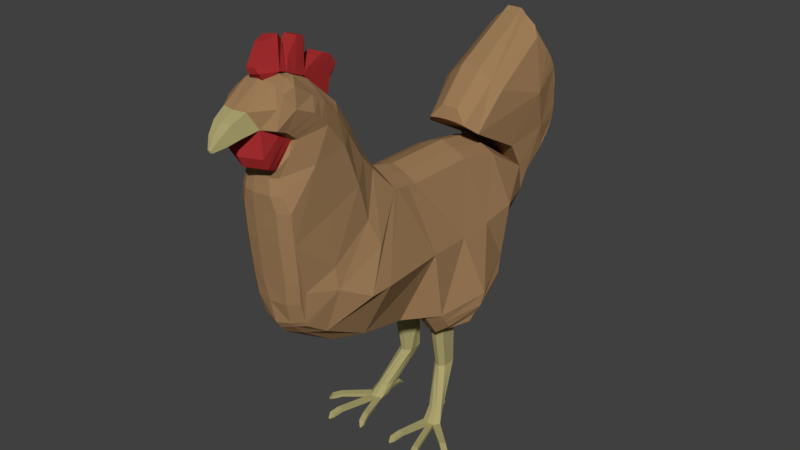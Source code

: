 # Source: chicken_model_brown.blend  (saved by Blender 2.79.0; exported with 4.5.12 LTS)
import bpy
from mathutils import Matrix  # noqa: F401  (used for matrix-valued properties, if any)

bpy.ops.wm.read_factory_settings(use_empty=True)
scene = bpy.context.scene
scene.name = 'Scene'

# ---- collections
col_collection_1 = bpy.data.collections.new('Collection 1'); scene.collection.children.link(col_collection_1)

# ---- materials (node trees are filled in below, after node groups)
mat_material_001 = bpy.data.materials.new('Material.001')
mat_material_001.alpha_threshold = 0.0
mat_material_001.use_transparent_shadow = False
mat_material_001.diffuse_color = (0.3428, 0.2032, 0.0975, 1.0)
mat_material_001.roughness = 0.5
mat_beak_and_legs = bpy.data.materials.new('beak and legs')
mat_beak_and_legs.alpha_threshold = 0.0
mat_beak_and_legs.use_transparent_shadow = False
mat_beak_and_legs.diffuse_color = (0.4116, 0.3663, 0.1611, 1.0)
mat_beak_and_legs.roughness = 0.5
mat_red_001 = bpy.data.materials.new('red.001')
mat_red_001.alpha_threshold = 0.0
mat_red_001.use_transparent_shadow = False
mat_red_001.diffuse_color = (0.3763, 0.02719, 0.02811, 1.0)
mat_red_001.roughness = 0.5

# ---- material node trees

# ---- world
world_world = bpy.data.worlds.new('World'); scene.world = world_world
world_world.color = (0.05088, 0.05088, 0.05088)
world_world.use_sun_shadow = False
world_world.sun_shadow_jitter_overblur = 0.0
world_world.cycles.sampling_method = 'MANUAL'

# ---- meshes
me_plane = bpy.data.meshes.new('Plane')
me_plane.from_pydata([(-2.992, -3.609, 1.764), (-2.609, -1.797, 1.625), (2.209, -10.62, 0.02192), (-2.608, 2.465, 1.628), (-2.151, 4.888, 1.786), (-4.227, -10.74, 1.574), (-2.751, -2.378, 1.634), (5.496, -1.455, 1.502), (-4.192, 2.988, 1.109), (-0.4643, 7.611, 1.824), (-6.197, 5.161, 1.297), (-7.581, 9.999, -0.05092), (-6.38, 10.67, 1.459), (-3.338, 11.39, 0.7664), (-3.338, 11.42, -0.05093), (-1.234, 10.24, 1.485), (0.4461, 8.662, 1.342), (-0.3875, 9.485, 1.434), (-0.3875, 9.659, 0.754), (0.4461, 8.835, 0.7305), (-2.094, 10.92, 1.483), (-2.094, 11.09, 0.7599), (-1.234, 10.41, 0.7616), (-3.338, 11.22, 1.479), (-4.966, 11.15, 1.472), (-4.966, 11.32, 0.7745), (-7.581, 9.801, 1.374), (-7.581, 9.975, 0.7412), (-6.38, 10.85, 0.7721), (-8.419, 9.432, 0.705), (-8.656, 9.325, 0.705), (-8.419, 9.363, 0.9951), (-6.38, 10.78, 1.115), (-7.581, 9.907, 1.059), (-6.98, 10.41, 0.7642), (-6.98, 10.24, 1.434), (-1.664, 10.2, 1.872), (-8.656, 9.349, 0.4155), (-6.98, 10.44, 0.429), (-4.152, 11.38, 0.4267), (-4.152, 10.8, 1.871), (1.11, 7.935, 1.748), (-4.975, 3.198, -0.5541), (-6.837, 5.115, -0.6467), (-9.278, 9.135, -0.5173), (-8.181, 9.47, 1.006), (-2.992, -3.609, -1.869), (1.355, -6.784, -3.123), (-2.609, -1.792, -1.675), (1.315, 1.007, -2.906), (-2.608, 2.465, -1.677), (-2.151, 4.888, -1.844), (1.168, 3.098, -2.906), (1.11, 7.935, -1.85), (0.5825, -8.062, -2.69), (3.033, -8.688, -1.695), (-6.298, -9.287, -1.94), (-2.935, -3.311, -1.827), (1.326, -5.478, -3.158), (1.315, -1.504, -2.906), (-2.751, -2.372, -1.692), (5.294, -1.012, -2.69), (0.8702, 5.301, -2.906), (2.351, 6.882, -1.753), (4.418, -6.014, -1.818), (3.823, 4.612, -2.915), (5.162, -2.971, -1.675), (-0.4623, 7.611, -1.925), (4.768, 1.781, -3.539), (-5.279, -5.624, -1.576), (-3.505, -8.349, -1.947), (-0.6106, -8.132, -2.473), (-4.475, -4.855, -1.488), (0.353, -9.725, -1.98), (2.0, -9.975, -1.498), (-7.076, -6.778, -1.63), (-0.8286, -5.563, -2.632), (-4.364, -6.577, -2.118), (-2.257, -5.965, -2.14), (-6.696, -7.476, -2.118), (-5.913, -10.84, -1.145), (-2.541, -10.62, -1.675), (7.283, 0.4247, -1.697), (7.259, 0.9196, -1.697), (7.221, 1.449, -1.697), (-7.711, -10.04, -1.586), (-8.137, -7.397, -1.6), (-8.082, -8.593, -2.118), (-8.216, -10.7, -1.539), (-8.909, -9.397, -2.118), (-9.049, -8.239, -1.608), (-8.447, -11.24, -1.551), (-9.308, -10.41, -1.824), (-1.966, 6.758, -1.884), (-2.524, 9.321, -2.157), (-0.8043, 9.517, -1.911), (-3.645, 3.625, -1.731), (-4.787, 8.589, -2.385), (-5.74, 5.44, -1.955), (-5.779, 10.57, -1.982), (-7.862, 8.984, -1.761), (-5.779, 11.15, -0.534), (-2.524, 10.7, -1.985), (-8.181, 9.563, -0.5183), (-2.524, 11.28, -0.5035), (-0.8043, 10.1, -0.5016), (0.8629, 8.448, -0.5363), (-5.779, 11.05, 1.123), (-6.98, 9.857, 1.798), (-8.894, 9.218, -0.2278), (0.02931, 8.693, -1.795), (-6.98, 9.857, -1.9), (-5.779, 11.05, -1.225), (-8.181, 9.47, -1.108), (0.02931, 8.693, 1.693), (0.8629, 8.448, 0.4345), (-4.152, 10.8, -1.973), (-1.664, 10.2, -1.974), (-8.894, 9.218, -0.8068), (-2.524, 11.18, -1.222), (-0.8043, 10.1, 0.3998), (1.168, 3.098, 2.804), (-2.524, 11.28, 0.4016), (-4.152, 11.38, -0.5286), (-6.98, 10.44, -0.5308), (-8.656, 9.349, -0.5173), (-0.8043, 10.0, -1.217), (0.8629, 8.355, -1.157), (-8.181, 9.563, 0.4165), (-6.837, 5.115, 0.5448), (0.02931, 9.272, -0.5156), (-1.664, 10.77, -0.496), (-2.524, 10.7, 1.883), (-5.779, 11.15, 0.4321), (0.02931, 9.179, -1.174), (-1.664, 10.68, -1.23), (-7.862, 8.984, 1.659), (-4.152, 11.29, -1.223), (-5.779, 10.57, 1.881), (-6.98, 10.34, -1.202), (-5.74, 5.44, 1.853), (-4.787, 8.589, 2.283), (-2.524, 11.28, -0.05093), (-0.3875, 9.105, -1.859), (-7.581, 9.421, -1.804), (-5.779, 10.95, -1.575), (-8.181, 9.365, -1.404), (-3.655, 3.625, 1.629), (-0.8043, 9.517, 1.809), (-4.966, 10.77, -1.99), (-2.094, 10.54, -1.977), (-2.524, 11.08, -1.584), (-2.524, 9.321, 2.055), (-2.094, 11.11, -0.05093), (-1.973, 6.758, 1.782), (-3.338, 11.42, -0.5141), (-7.581, 9.999, -0.5247), (-8.894, 9.242, -0.5173), (-0.8043, 9.897, -1.566), (0.8629, 8.25, -1.473), (-9.327, -10.38, 1.859), (-4.978, 3.198, 0.4523), (-0.3875, 9.684, -0.5086), (-2.094, 11.11, -0.5005), (-8.447, -11.24, 1.477), (-9.55, -9.001, 1.504), (-1.664, 10.77, -0.05093), (0.4461, 8.281, -1.777), (-6.38, 10.29, -1.952), (-5.779, 11.12, -0.8779), (-8.181, 9.538, -0.8128), (-9.049, -8.239, 1.507), (-8.909, -9.397, 2.016), (-3.338, 10.84, -1.988), (-1.234, 9.856, -1.949), (-8.419, 9.258, -1.388), (-2.524, 11.25, -0.8618), (-8.216, -10.7, 1.489), (1.315, 1.007, 2.804), (-8.082, -8.593, 2.016), (-4.966, 11.35, -0.5335), (-6.38, 10.87, -0.5329), (-8.419, 9.456, -0.5173), (-0.8043, 10.07, -0.8609), (0.8629, 8.424, -0.8458), (-8.137, -7.397, 1.498), (0.4461, 8.86, -0.5194), (-1.234, 10.44, -0.4964), (-7.711, -10.04, 1.485), (-2.541, -10.62, 1.574), (-5.913, -10.84, 1.002), (-6.696, -7.476, 2.016), (-2.257, -5.966, 2.038), (0.02931, 9.073, -1.493), (0.02931, 9.247, -0.8467), (-0.3875, 9.591, -1.199), (0.4461, 8.767, -1.141), (-1.664, 10.58, -1.593), (-1.664, 10.75, -0.8637), (-2.094, 11.02, -1.223), (-1.234, 10.34, -1.228), (-1.234, 10.44, -0.05093), (1.355, -6.784, 3.022), (-9.278, 9.135, 0.4155), (-4.364, -6.577, 2.016), (-0.8285, -5.563, 2.53), (-7.076, -6.778, 1.528), (2.0, -9.975, 1.396), (-3.338, 11.33, -1.224), (-4.966, 11.25, -1.223), (-4.152, 11.18, -1.572), (-4.152, 11.36, -0.8745), (0.353, -9.972, 1.495), (-4.475, -4.855, 1.386), (-0.6106, -8.379, 1.987), (-3.505, -8.349, 1.845), (-6.98, 10.24, -1.536), (-6.98, 10.41, -0.8661), (-7.581, 9.907, -1.161), (-6.38, 10.78, -1.217), (-8.419, 9.363, -1.097), (-8.656, 9.325, -0.8068), (-8.419, 9.432, -0.8069), (-6.38, 10.85, -0.8739), (-7.581, 9.975, -0.843), (-7.581, 9.801, -1.476), (-5.279, -5.624, 1.474), (4.768, 1.781, 3.763), (-0.8043, 10.1, -0.05093), (-4.966, 11.32, -0.8763), (-4.966, 11.15, -1.574), (-3.338, 11.22, -1.581), (5.162, -2.971, 1.574), (3.823, 4.612, 2.818), (4.418, -6.014, 1.717), (-1.234, 10.41, -0.8635), (-2.094, 11.09, -0.8617), (-2.094, 10.92, -1.585), (0.4461, 8.835, -0.8324), (-0.3875, 9.659, -0.8559), (-0.3875, 9.485, -1.535), (2.351, 6.882, 1.651), (0.8702, 5.301, 2.804), (5.294, -1.012, 2.914), (-0.3875, 9.684, -0.05093), (1.315, -1.504, 2.804), (1.326, -5.478, 3.057), (-2.924, -3.331, 1.75), (-6.298, -9.287, 1.838), (0.4461, 8.662, -1.444), (-1.234, 10.24, -1.587), (3.033, -8.688, 1.593), (-3.338, 11.39, -0.8682), (0.5825, -8.348, 2.214), (-6.38, 10.67, -1.561), (-6.197, 5.161, -1.399), (-4.184, 2.988, -1.211), (-2.524, 11.18, 1.12), (-8.894, 9.218, 0.705), (-4.152, 11.36, 0.7726), (-4.152, 11.18, 1.471), (-4.966, 11.25, 1.121), (-3.338, 11.33, 1.122), (-1.234, 10.34, 1.126), (-2.094, 11.02, 1.121), (7.293, 0.2055, -0.994), (5.496, -1.455, -1.278), (-1.664, 10.75, 0.7619), (5.294, -2.53, -0.8631), (-4.227, -10.74, -1.675), (6.305, -0.3673, -2.69), (0.02931, 9.272, -0.05093), (-0.322, -10.4, -1.661), (-5.913, -11.1, -0.7508), (-2.541, -11.03, -1.096), (-0.3024, -10.8, -1.083), (0.4461, 8.86, -0.05093), (-1.664, 10.58, 1.491), (0.4461, 8.767, 1.039), (-0.3875, 9.591, 1.098), (0.02931, 9.247, 0.7448), (0.02931, 9.073, 1.391), (-1.234, 10.44, 0.3946), (7.29, 0.1367, -1.346), (5.388, -1.592, -1.984), (0.4461, 8.86, 0.4176), (5.162, -4.488, -0.8631), (4.418, -7.531, -0.9347), (3.033, -9.558, -0.8728), (-3.384, -10.68, -1.675), (6.801, -0.04355, -2.247), (2.088, -10.38, -0.8945), (-1.453, -10.51, -1.675), (0.8629, 8.448, -0.05093), (-3.642, -3.118, -0.03865), (0.8629, 8.424, 0.7439), (-0.8043, 10.07, 0.759), (-8.419, 9.456, 0.4155), (-6.38, 10.87, 0.4311), (-4.966, 11.35, 0.4317), (-2.524, 11.25, 0.76), (-8.419, 9.258, 1.286), (-1.234, 9.856, 1.847), (-3.338, 10.84, 1.886), (-8.181, 9.538, 0.7109), (4.418, -7.531, 0.8328), (5.162, -4.488, 0.7613), (5.294, -2.53, 0.7613), (2.262, -9.848, -1.503), (-5.07, -10.91, -1.359), (5.812, -0.6906, -2.69), (-5.779, 11.12, 0.776), (-6.38, 10.29, 1.85), (0.4461, 8.281, 1.675), (0.8443, -10.29, -1.555), (-2.094, 11.11, 0.3986), (-0.3875, 9.684, 0.4068), (6.348, -0.9458, -1.984), (0.8629, 8.25, 1.371), (6.837, -0.4838, -1.278), (5.92, -1.132, -1.278), (-0.8043, 9.897, 1.465), (-8.894, 9.242, 0.4155), (0.9008, -10.69, -0.9727), (-3.712, -3.399, -0.05252), (-7.581, 9.999, 0.4228), (-3.43, -2.232, -0.02894), (-4.227, -11.14, -1.096), (-3.338, 11.42, 0.4123), (-2.871, 4.888, -0.02925), (-0.9468, 7.611, -0.05093), (-2.524, 11.08, 1.482), (2.352, -10.23, -0.8792), (-2.094, 10.54, 1.875), (-4.966, 10.77, 1.888), (-8.181, 9.365, 1.302), (-5.779, 10.95, 1.473), (-7.581, 9.421, 1.703), (-0.3875, 9.105, 1.757), (-3.384, -11.09, -1.096), (-1.45, -10.92, -1.096), (-6.98, 10.34, 1.1), (-4.152, 11.29, 1.121), (-1.664, 10.68, 1.128), (0.02931, 9.179, 1.072), (-1.664, 10.77, 0.3941), (0.02931, 9.272, 0.4137), (0.8629, 8.355, 1.055), (-0.8043, 10.0, 1.115), (6.827, -0.6219, -1.984), (5.882, -1.269, -1.984), (-3.285, -1.69, -0.02506), (-5.07, -11.23, -0.8945), (-3.285, 2.465, -0.02438), (-0.322, -10.4, 1.56), (-5.913, -11.17, -0.2538), (-2.541, -11.13, -0.3389), (-0.2973, -10.91, -0.3698), (-4.227, -11.25, -0.3389), (5.388, -1.592, 2.208), (3.033, -9.558, 0.771), (5.294, -2.377, -0.05093), (5.162, -4.336, -0.05093), (-3.384, -10.68, 1.574), (2.088, -10.38, 0.7926), (-1.453, -10.51, 1.574), (-5.913, -11.1, 0.6078), (-2.541, -11.03, 0.9945), (4.418, -7.378, -0.05093), (3.033, -10.05, -0.05093), (2.633, -10.35, 0.05666), (2.262, -9.848, 1.401), (-5.07, -10.91, 1.233), (0.8443, -10.29, 1.453), (0.9219, -10.8, -0.1449), (-1.449, -11.02, -0.3389), (-0.3024, -10.8, 0.9809), (-4.227, -11.14, 0.9945), (-3.384, -11.19, -0.3389), (-5.07, -11.31, -0.2918), (-3.384, -11.09, 0.9945), (-1.45, -10.92, 0.9945), (0.9008, -10.69, 0.8709), (-5.07, -11.23, 0.7691), (2.352, -10.23, 0.7774), (-8.181, 9.563, -0.05092), (-6.98, 10.44, -0.05093), (-6.38, 10.87, -0.05093), (-5.779, 11.15, -0.05093), (-4.966, 11.35, -0.05093), (-4.152, 11.38, -0.05093), (-8.419, 9.456, -0.05092), (-8.656, 9.349, -0.05092), (-8.894, 9.242, -0.05092), (-9.278, 9.135, -0.05092), (-6.837, 5.115, -0.05093), (-4.989, 3.198, -0.05093), (-4.294, 2.988, -0.05093), (-3.849, 3.625, -0.05093), (-2.153, 6.758, -0.05093), (-4.419, -4.042, -0.05093), (-5.327, -5.007, -0.05093), (-5.189, -5.078, 0.9261), (-4.14, -4.106, 0.8699), (-4.268, 2.988, 0.5291), (-2.524, 11.28, 0.1754), (-3.366, -3.183, 0.8556), (-3.436, -3.461, 0.8558), (-3.168, -2.274, 0.8025), (-2.595, 4.888, 0.8781), (-0.7416, 7.611, 0.8863), (-3.024, -1.722, 0.8001), (-3.024, 2.465, 0.8017), (0.8629, 8.448, 0.1918), (0.4461, 8.86, 0.1833), (0.02931, 9.272, 0.1814), (-0.3875, 9.684, 0.1779), (-0.8043, 10.1, 0.1744), (-1.234, 10.44, 0.1718), (-1.664, 10.77, 0.1716), (-2.094, 11.11, 0.1739), (-3.338, 11.42, 0.1807), (-7.581, 9.999, 0.186), (-8.181, 9.563, 0.1828), (-6.98, 10.44, 0.189), (-6.38, 10.87, 0.1901), (-5.779, 11.15, 0.1906), (-4.966, 11.35, 0.1904), (-4.152, 11.38, 0.1879), (-8.419, 9.456, 0.1823), (-8.656, 9.349, 0.1823), (-8.894, 9.242, 0.1823), (-9.278, 9.135, 0.1823), (-6.837, 5.115, 0.2469), (-4.987, 3.198, 0.2007), (-3.796, 3.625, 0.7892), (-2.102, 6.758, 0.8654), (-3.024, 2.465, -0.8505), (-3.024, -1.718, -0.8502), (-0.7396, 7.611, -0.9882), (-2.595, 4.888, -0.9366), (-3.168, -2.27, -0.8604), (-3.436, -3.461, -0.9609), (-2.097, 6.758, -0.9673), (-3.789, 3.625, -0.8911), (-4.986, 3.198, -0.3025), (-6.837, 5.115, -0.3488), (-9.278, 9.135, -0.2841), (-8.894, 9.242, -0.2841), (-8.656, 9.349, -0.2841), (-8.419, 9.456, -0.2841), (-4.152, 11.38, -0.2897), (-4.966, 11.35, -0.2922), (-5.779, 11.15, -0.2925), (-6.38, 10.87, -0.2919), (-6.98, 10.44, -0.2909), (-8.181, 9.563, -0.2846), (-7.581, 9.999, -0.2878), (-3.338, 11.42, -0.2825), (-2.094, 11.11, -0.2757), (-1.664, 10.77, -0.2734), (-1.234, 10.44, -0.2737), (-0.8043, 10.1, -0.2763), (-0.3875, 9.684, -0.2798), (0.02931, 9.272, -0.2832), (0.4461, 8.86, -0.2852), (0.8629, 8.448, -0.2936), (-3.372, -3.172, -0.9329), (-2.524, 11.28, -0.2772), (-4.263, 2.988, -0.631), (-4.14, -4.106, -0.9718), (-5.189, -5.078, -1.028), (5.505, 3.475, -2.803), (4.072, 4.612, -0.2128), (4.664, 4.043, -2.859), (3.962, 4.755, 1.744), (6.346, 2.906, -2.539), (3.962, 4.765, -1.911), (7.221, 1.553, -1.37), (5.505, 3.684, -2.089), (6.346, 3.115, -2.061), (4.664, 4.252, -2.117), (7.221, 1.449, -0.9574), (5.505, 3.475, -1.233), (6.346, 2.906, -1.219), (1.359, 7.935, -0.05093), (2.6, 7.377, -0.05093), (1.001, 8.074, -1.684), (0.9892, 8.089, 1.564), (1.248, 7.935, 0.8484), (2.49, 7.168, 0.8759), (1.248, 7.935, -0.9502), (2.49, 7.168, -0.9777), (-7.334, -6.117, -0.0476), (-8.609, -7.061, -0.0476), (-10.09, -8.515, -0.0436), (-10.52, -9.554, -0.0436), (-8.559, -7.09, 1.117), (-10.04, -8.649, 0.8825), (-10.47, -9.558, 0.881), (-6.958, -6.155, 1.14), (-6.958, -6.155, -1.244), (-8.559, -7.09, -1.221), (-10.04, -8.528, -0.9767), (-10.47, -9.558, -0.9752), (-10.01, -10.83, 1.501), (-9.401, -11.08, 1.37), (-10.22, -10.05, 1.474), (-6.972, -10.39, 1.278), (-9.428, -11.12, -1.666), (-6.966, -10.38, -1.405), (-9.55, -9.001, -1.606), (-9.767, -10.82, -1.533), (-9.943, -10.05, -1.582), (-6.297, -11.26, -0.06272), (-6.346, -10.97, -1.143), (-9.42, -12.21, 0.6319), (-9.412, -12.32, -0.07686), (-9.42, -12.21, -0.7906), (-10.32, -10.73, 0.9504), (-10.51, -10.74, 0.02656), (-10.32, -10.73, -0.9057), (-10.46, -10.0, 0.881), (-10.67, -10.0, -0.0436), (-10.46, -10.0, -0.9752), (-7.556, -10.07, 1.098), (-7.538, -10.5, -0.0476), (-7.556, -10.07, -1.203), (-8.111, -10.76, 1.131), (-8.111, -10.76, -1.17), (-8.525, -11.73, 0.9005), (-8.525, -11.73, -0.9831), (-6.35, -10.98, 1.009), (-7.963, -10.37, -1.563), (-8.495, -8.995, -2.118), (-9.299, -8.62, 1.505), (-8.495, -8.995, 2.016), (-7.963, -10.37, 1.487), (-10.3, -9.095, -0.0436), (-10.25, -9.103, 0.8817), (-10.25, -9.103, -0.9759), (-9.299, -8.62, -1.607), (-7.834, -10.41, -1.186), (-7.834, -10.41, 1.115), (-8.365, -7.608, -1.602), (-8.593, -7.818, -1.604), (-8.821, -8.028, -1.606), (-8.365, -7.608, 1.5), (-8.593, -7.818, 1.502), (-8.821, -8.028, 1.504), (-8.979, -7.455, -0.0466), (-9.349, -7.848, -0.0456), (-9.718, -8.242, -0.0446), (-8.929, -7.48, 1.059), (-9.299, -7.869, 0.9998), (-9.669, -8.259, 0.9411), (-8.929, -7.48, -1.16), (-9.299, -7.869, -1.099), (-9.669, -8.259, -1.038), (7.224, 1.518, -0.6423), (7.262, 0.9884, -0.2474), (7.286, 0.4935, -0.6423), (6.349, 2.975, -0.9037), (5.508, 3.544, -0.9177), (4.664, 4.043, -1.247), (4.667, 4.112, -0.9318), (6.83, -0.1958, -0.9265), (6.367, -0.8077, -1.278), (6.36, -0.5197, -0.9265), (5.913, -0.8436, -0.9265), (5.489, -1.167, -0.9265), (5.496, -1.455, -0.8286), (5.496, -1.455, 0.6314), (6.469, 2.182, -0.3127), (6.589, 1.39, -0.07087), (6.71, 0.597, -0.3241), (5.721, 2.528, -0.3232), (5.934, 1.512, -0.07789), (6.147, 0.4962, -0.3276), (4.978, 2.873, -0.3338), (5.29, 1.634, -0.0849), (5.601, 0.3954, -0.3312), (4.242, 3.219, -0.3232), (4.658, 1.757, -0.09192), (5.073, 0.2946, -0.3347), (6.549, 1.165, -2.999), (5.977, 1.363, -3.219), (5.492, 1.531, -3.46), (7.283, 0.4247, 1.921), (7.259, 0.9196, 1.921), (7.221, 1.449, 1.921), (7.293, 0.2055, 1.217), (6.305, -0.3673, 2.914), (7.29, 0.1367, 1.569), (6.801, -0.04355, 2.471), (5.812, -0.6906, 2.914), (6.348, -0.9458, 2.208), (6.837, -0.4838, 1.502), (5.92, -1.132, 1.502), (6.827, -0.6219, 2.208), (5.882, -1.269, 2.208), (5.505, 3.475, 3.026), (4.664, 4.043, 3.082), (6.346, 2.906, 2.762), (7.221, 1.553, 1.593), (5.505, 3.684, 2.313), (6.346, 3.115, 2.285), (4.664, 4.252, 2.341), (7.221, 1.449, 1.181), (5.505, 3.475, 1.456), (6.346, 2.906, 1.442), (7.224, 1.518, 0.8658), (7.262, 0.9884, 0.4709), (7.286, 0.4935, 0.8658), (6.349, 2.975, 1.127), (5.508, 3.544, 1.141), (4.664, 4.043, 1.47), (4.667, 4.112, 1.155), (6.83, -0.1958, 1.15), (6.367, -0.8077, 1.502), (6.36, -0.5197, 1.15), (5.913, -0.8436, 1.15), (5.489, -1.167, 1.15), (6.469, 2.182, 0.5362), (6.589, 1.39, 0.2943), (6.71, 0.597, 0.5476), (5.721, 2.528, 0.5467), (5.934, 1.512, 0.3014), (6.147, 0.4962, 0.5511), (4.978, 2.873, 0.5572), (5.29, 1.634, 0.3084), (5.601, 0.3954, 0.5546), (4.242, 3.219, 0.5467), (4.658, 1.757, 0.3154), (5.073, 0.2946, 0.5581), (6.549, 1.165, 3.222), (5.977, 1.363, 3.443), (5.492, 1.531, 3.684), (-7.453, -10.16, 1.412), (7.283, 0.4247, -1.697), (7.259, 0.9196, -1.697), (7.221, 1.449, -1.697), (-8.894, 9.218, -0.2278), (7.293, 0.2055, -0.994), (7.29, 0.1367, -1.346), (7.221, 1.553, -1.37), (7.221, 1.449, -0.9574), (-9.42, -12.21, 0.6319), (-9.412, -12.32, -0.07686), (-9.42, -12.21, -0.7906), (-8.525, -11.73, 0.9005), (-8.224, -12.1, -0.03755), (-8.525, -11.73, -0.9831), (-9.039, -12.98, 0.4826), (-9.033, -13.07, -0.07109), (-9.039, -12.98, -0.6287), (-8.34, -12.61, 0.6925), (-8.334, -12.89, -0.04038), (-8.34, -12.61, -0.7791), (-8.531, -13.52, 0.2929), (-8.528, -13.58, -0.06483), (-8.531, -13.52, -0.4251), (-8.08, -13.28, 0.4285), (-8.076, -13.47, -0.045), (-8.08, -13.28, -0.5222), (-7.996, -13.86, 0.04114), (-7.995, -13.88, -0.05746), (-7.996, -13.86, -0.1568), (-7.872, -13.79, 0.07851), (-7.871, -13.85, -0.05199), (-7.872, -13.79, -0.1835), (12.79, -0.2628, -2.217), (12.76, -0.1695, -2.03), (12.83, -1.157, -1.913), (12.83, -1.12, -2.269), (12.76, -0.168, -1.885), (12.76, -0.1874, -1.722), (10.04, 0.8546, -1.574), (10.03, 1.234, -1.574), (10.05, 0.634, -1.305), (9.997, 1.64, -1.574), (9.997, 1.719, -1.324), (9.999, 1.772, -1.031), (10.05, 0.6867, -1.036), (7.224, 1.518, -0.6423), (7.262, 0.9884, -0.2474), (7.286, 0.4935, -0.6423), (12.76, -0.2722, -1.595), (12.79, -0.4361, -1.483), (10.05, 0.9073, -0.7661), (10.03, 1.286, -0.7661), (9.999, 1.692, -0.7661), (12.83, -3.34, -2.581), (12.83, -3.303, -2.938), (12.99, -3.875, -2.745), (12.99, -3.838, -3.101), (13.05, -1.157, -1.913), (13.04, -1.12, -2.269), (13.05, -3.34, -2.581), (13.04, -3.303, -2.938), (13.21, -3.875, -2.745), (13.21, -3.838, -3.101), (13.26, -4.078, -2.95), (13.26, -4.069, -3.034), (13.31, -4.078, -2.95), (13.31, -4.069, -3.034), (12.83, -2.197, -3.601), (12.82, -1.967, -3.875), (12.99, -2.549, -4.036), (12.99, -2.318, -4.31), (13.04, -2.197, -3.601), (13.04, -1.967, -3.875), (13.21, -2.549, -4.036), (13.21, -2.318, -4.31), (13.26, -2.602, -4.319), (13.26, -2.548, -4.384), (13.31, -2.602, -4.319), (13.31, -2.548, -4.384), (12.82, -0.7414, -2.521), (13.04, -0.8901, -2.542), (12.83, -2.795, -1.412), (12.83, -2.758, -1.056), (12.99, -3.33, -1.249), (12.99, -3.293, -0.8926), (13.05, -2.795, -1.412), (13.04, -2.758, -1.056), (13.21, -3.33, -1.249), (13.21, -3.293, -0.8926), (13.26, -3.533, -1.044), (13.26, -3.524, -0.9603), (13.31, -3.533, -1.044), (13.31, -3.524, -0.9603), (12.82, -0.9844, -1.492), (13.05, -1.119, -1.558), (12.15, -0.3022, -2.238), (12.33, 0.1645, -2.019), (12.13, 0.04319, -2.132), (12.16, -0.5783, -2.054), (12.33, 0.1666, -1.816), (12.34, 0.1394, -1.589), (12.16, -0.6054, -1.794), (12.15, -0.4796, -1.487), (12.14, -0.1342, -1.381), (12.34, 0.02107, -1.412), (12.65, 0.588, -1.741), (12.65, 0.5888, -1.664), (12.66, 0.5785, -1.578), (12.43, 0.7648, -1.735), (12.66, 0.5336, -1.511), (12.43, 0.7659, -1.628), (12.43, 0.7515, -1.507), (12.43, 0.6889, -1.414), (12.67, 0.8444, -1.613), (12.67, 0.8448, -1.578), (12.67, 0.84, -1.537), (12.57, 0.9268, -1.611), (12.67, 0.819, -1.506), (12.57, 0.9274, -1.561), (12.57, 0.9207, -1.505), (12.57, 0.8914, -1.461), (12.75, 1.001, -1.539), (12.75, 1.001, -1.526), (12.75, 0.9994, -1.512), (12.72, 1.031, -1.538), (12.75, 0.9919, -1.501), (12.72, 1.031, -1.52), (12.72, 1.028, -1.5), (12.72, 1.018, -1.484), (7.283, 0.4247, 1.921), (7.259, 0.9196, 1.921), (7.221, 1.449, 1.921), (7.293, 0.2055, 1.217), (7.29, 0.1367, 1.569), (7.221, 1.553, 1.593), (7.221, 1.449, 1.181), (12.79, -0.2628, 2.441), (12.76, -0.1695, 2.253), (12.83, -1.157, 2.136), (12.83, -1.12, 2.493), (12.76, -0.168, 2.108), (12.76, -0.1874, 1.945), (10.04, 0.8546, 1.798), (10.03, 1.234, 1.798), (10.05, 0.634, 1.528), (9.997, 1.64, 1.798), (9.997, 1.719, 1.547), (9.999, 1.772, 1.254), (10.05, 0.6867, 1.259), (7.224, 1.518, 0.8658), (7.262, 0.9884, 0.4709), (7.286, 0.4935, 0.8658), (12.76, -0.2722, 1.818), (12.79, -0.4361, 1.707), (12.82, -0.9844, 1.716), (10.05, 0.9073, 0.9896), (10.03, 1.286, 0.9896), (9.999, 1.692, 0.9896), (12.83, -3.34, 2.805), (12.83, -3.303, 3.161), (12.99, -3.875, 2.968), (12.99, -3.838, 3.325), (13.05, -1.157, 2.136), (13.04, -1.12, 2.493), (13.05, -3.34, 2.805), (13.04, -3.303, 3.161), (13.21, -3.875, 2.968), (13.21, -3.838, 3.325), (13.26, -4.078, 3.174), (13.26, -4.069, 3.257), (13.31, -4.078, 3.174), (13.31, -4.069, 3.257), (12.83, -2.197, 3.824), (12.82, -1.967, 4.099), (12.99, -2.549, 4.259), (12.99, -2.318, 4.534), (13.04, -2.197, 3.824), (13.04, -1.967, 4.099), (13.21, -2.549, 4.259), (13.21, -2.318, 4.534), (13.26, -2.602, 4.543), (13.26, -2.548, 4.607), (13.31, -2.602, 4.543), (13.31, -2.548, 4.607), (12.82, -0.7414, 2.745), (13.04, -0.8901, 2.765), (12.83, -2.795, 1.636), (12.83, -2.758, 1.28), (12.99, -3.33, 1.472), (12.99, -3.293, 1.116), (13.05, -2.795, 1.636), (13.04, -2.758, 1.28), (13.21, -3.33, 1.472), (13.21, -3.293, 1.116), (13.26, -3.533, 1.267), (13.26, -3.524, 1.184), (13.31, -3.533, 1.267), (13.31, -3.524, 1.184), (13.05, -1.119, 1.782), (12.15, -0.3022, 2.462), (12.33, 0.1645, 2.242), (12.13, 0.04319, 2.356), (12.16, -0.5783, 2.278), (12.33, 0.1666, 2.039), (12.34, 0.1394, 1.812), (12.16, -0.6054, 2.018), (12.15, -0.4796, 1.711), (12.14, -0.1342, 1.605), (12.34, 0.02107, 1.635), (12.65, 0.588, 1.964), (12.65, 0.5888, 1.888), (12.66, 0.5785, 1.801), (12.43, 0.7648, 1.959), (12.66, 0.5336, 1.734), (12.43, 0.7659, 1.851), (12.43, 0.7515, 1.731), (12.43, 0.6889, 1.637), (12.67, 0.8444, 1.837), (12.67, 0.8448, 1.801), (12.67, 0.84, 1.761), (12.57, 0.9268, 1.834), (12.67, 0.819, 1.73), (12.57, 0.9274, 1.784), (12.57, 0.9207, 1.728), (12.57, 0.8914, 1.684), (12.75, 1.001, 1.762), (12.75, 1.001, 1.75), (12.75, 0.9994, 1.735), (12.72, 1.031, 1.761), (12.75, 0.9919, 1.724), (12.72, 1.031, 1.744), (12.72, 1.028, 1.723), (12.72, 1.018, 1.708), (-8.894, 9.218, -0.2278), (-8.609, -7.061, 0.5159), (-10.09, -8.515, 0.5199), (-10.52, -9.554, 0.5199), (-8.559, -7.09, -0.6578), (-10.04, -8.528, -0.4132), (-10.47, -9.558, -0.4117), (-6.297, -11.26, -0.06272), (-6.346, -10.97, -1.143), (-10.28, -10.74, 0.2747), (-10.32, -10.73, -0.3422), (-10.67, -10.0, 0.5199), (-10.46, -10.0, -0.4117), (-7.556, -10.07, 1.098), (-7.538, -10.5, -0.0476), (-7.556, -10.07, -1.203), (-8.111, -10.76, 1.131), (-8.099, -11.2, -0.01446), (-8.111, -10.76, -1.17), (-8.525, -11.73, 0.9005), (-8.224, -12.1, -0.03755), (-8.525, -11.73, -0.9831), (-6.35, -10.98, 1.009), (-6.677, -11.66, 1.191), (-6.664, -12.1, 0.0448), (-6.876, -11.66, -1.11), (-7.228, -11.88, 1.172), (-7.219, -12.33, 0.02631), (-7.228, -11.88, -1.129), (-11.01, -11.04, 0.01536), (-10.91, -11.04, -0.4961), (-12.03, -10.31, 0.01576), (-11.89, -10.31, -0.6362), (-11.86, -9.275, -0.4864), (-11.88, -9.273, -0.04258), (-12.29, -9.72, 0.2013), (-12.08, -9.72, -0.7303), (-11.21, -8.127, -0.3649), (-11.24, -8.119, 0.2232), (-11.92, -8.664, -0.4765), (-11.97, -8.66, 0.3362), (-9.382, -6.336, -0.4631), (-9.406, -6.322, 0.1196), (-10.64, -7.445, -0.514), (-10.69, -7.432, 0.4191), (-10.61, -11.01, -0.4192), (-10.76, -11.02, 0.3027), (-10.3, -9.095, 0.5199), (-10.25, -9.103, -0.4124), (-7.834, -10.41, -1.186), (-7.834, -10.41, 1.115), (-6.514, -11.32, 1.1), (-6.611, -11.32, -1.127), (-6.481, -11.68, -0.008959), (-11.87, -8.26, 0.3362), (-11.83, -8.267, -0.4772), (-10.32, -8.412, -0.406), (-11.12, -9.308, -0.5245), (-11.17, -9.304, 0.3492), (-10.37, -8.4, 0.4691), (-10.61, -8.951, 0.4691), (-10.56, -8.96, -0.4053), (-10.92, -9.466, -0.4359), (-10.96, -9.463, 0.3374), (-8.808, -6.94, 0.4939), (-8.758, -6.969, -0.6798), (-10.24, -8.386, -0.4352), (-10.29, -8.372, 0.4979), (-8.979, -7.455, 0.5169), (-9.349, -7.848, 0.5179), (-9.718, -8.242, 0.5189), (-8.929, -7.48, -0.5966), (-9.299, -7.869, -0.5355), (-9.669, -8.259, -0.4743), (-10.05, -6.251, 0.4161), (-10.61, -6.645, 0.4171), (-10.78, -7.038, 0.4181), (-9.996, -6.276, -0.6974), (-10.56, -6.666, -0.6363), (-10.74, -7.056, -0.5751), (-9.917, -7.979, 0.4969), (-9.548, -7.585, 0.4959), (-9.178, -7.192, 0.4949), (-9.128, -7.217, -0.6187), (-9.498, -7.606, -0.5575), (-9.868, -7.996, -0.4964), (-9.143, -6.734, 0.1189), (-10.44, -7.915, -0.4746), (-9.122, -6.746, -0.3836), (-10.49, -7.902, 0.4585), (-9.611, -6.721, 0.4555), (-10.08, -7.115, 0.4565), (-10.35, -7.509, 0.4575), (-10.3, -7.526, -0.5357), (-10.03, -7.136, -0.5969), (-9.562, -6.747, -0.6581)], [], [(370, 2, 364, 384), (379, 355, 366, 383), (358, 379, 383, 377), (377, 383, 372, 5), (376, 354, 373, 382), (357, 376, 382, 374), (374, 382, 364, 2), (367, 189, 365, 381), (356, 367, 381, 375), (332, 291, 74, 308), (375, 381, 376, 357), (378, 358, 377, 380), (356, 378, 380, 367), (367, 380, 363, 189), (60, 59, 49, 48), (48, 49, 50), (50, 49, 52, 51), (47, 46, 76, 54), (47, 54, 55), (46, 47, 58, 57), (57, 58, 59, 60), (49, 59, 61), (58, 47, 55, 64), (59, 58, 64, 66), (59, 66, 61), (49, 61, 68, 52), (52, 68, 65, 62), (62, 65, 63), (62, 63, 53), (52, 62, 51), (62, 53, 67, 51), (78, 72, 69, 77), (76, 46, 72, 78), (55, 54, 73, 74, 308), (54, 71, 73), (71, 70, 81, 73), (54, 76, 78, 71), (71, 78, 77, 70), (77, 69, 75, 79), (70, 77, 79, 56), (70, 56, 80, 309, 269, 289, 81), (68, 61, 310, 587), (65, 68, 587, 474), (56, 79, 87, 85), (79, 75, 86, 87), (56, 85, 510), (533, 534, 89, 88), (534, 87, 90, 541), (87, 86, 544, 545, 546, 90), (88, 89, 92, 91), (89, 511, 92), (73, 81, 292, 272, 314, 74), (67, 53, 167, 110, 143, 95, 94), (67, 94, 93), (93, 94, 97, 96), (96, 97, 98), (98, 97, 99, 168, 111, 144, 100), (98, 100, 175, 118, 255), (256, 255, 43, 42), (97, 94, 102, 173, 116, 149, 99), (94, 95, 174, 117, 150, 102), (44, 157, 118), (254, 145, 99, 168), (38, 298, 28, 34), (252, 155, 104, 176), (34, 28, 32, 341), (242, 241, 41), (250, 158, 95, 174), (249, 159, 487, 53, 167), (31, 45, 335), (301, 31, 335), (301, 335, 136), (30, 37, 29), (31, 30, 29), (31, 29, 45), (297, 128, 304), (29, 297, 304), (240, 193, 110, 143), (239, 194, 134, 195), (238, 184, 127, 196), (237, 197, 117, 150), (236, 198, 135, 199), (235, 183, 126, 200), (242, 233, 241), (121, 227, 233, 242), (178, 243, 227, 121), (29, 304, 45), (37, 297, 29), (258, 30, 31), (231, 208, 119, 151), (230, 209, 137, 210), (229, 180, 123, 211), (258, 31, 301), (28, 311, 107, 32), (27, 34, 341, 33), (225, 216, 111, 144), (224, 217, 139, 218), (223, 169, 112, 219), (118, 220, 175), (118, 221, 220), (125, 182, 222), (222, 170, 113), (222, 182, 170), (182, 103, 170), (220, 222, 113), (220, 221, 222), (221, 125, 222), (175, 146, 100), (175, 220, 146), (220, 113, 146), (217, 223, 219, 139), (124, 181, 223, 217), (181, 101, 169, 223), (170, 224, 218, 113), (103, 156, 224, 170), (156, 124, 217, 224), (146, 225, 144, 100), (113, 218, 225, 146), (218, 139, 216, 225), (26, 35, 108, 337), (25, 299, 39, 259), (24, 261, 342, 260), (23, 262, 257, 331), (22, 296, 348, 263), (21, 267, 343, 264), (20, 277, 36, 333), (19, 295, 347, 278), (18, 280, 344, 279), (209, 229, 211, 137), (112, 169, 229, 209), (169, 101, 180, 229), (149, 230, 210, 116), (99, 145, 230, 149), (145, 112, 209, 230), (173, 231, 151, 102), (116, 210, 231, 173), (210, 137, 208, 231), (17, 281, 114, 338), (16, 318, 488, 41, 313), (15, 321, 148, 302), (13, 328, 122, 300), (12, 336, 138, 312), (203, 322, 258), (152, 148, 302, 36, 333, 132), (141, 152, 132, 303, 40, 334, 138), (8, 10, 129, 161), (384, 364, 207, 371), (245, 232, 243), (245, 246, 234, 232), (246, 202, 251, 234), (178, 245, 243), (247, 246, 245, 6), (0, 202, 246, 247), (202, 253, 251), (202, 0, 205, 253), (198, 235, 200, 135), (131, 187, 235, 198), (187, 105, 183, 235), (176, 236, 199, 119), (104, 163, 236, 176), (163, 131, 198, 236), (151, 237, 150, 102), (119, 199, 237, 151), (199, 135, 197, 237), (194, 238, 196, 134), (130, 186, 238, 194), (186, 106, 184, 238), (183, 239, 195, 126), (105, 162, 239, 183), (162, 130, 194, 239), (158, 240, 143, 95), (126, 195, 240, 158), (195, 134, 193, 240), (140, 136, 301, 258, 10), (140, 141, 138, 312, 108, 337, 136), (147, 141, 140), (154, 152, 141, 147), (9, 152, 154), (9, 41, 313, 114, 338, 148, 152), (212, 189, 365, 354, 373, 207), (172, 165, 160), (177, 172, 160, 164), (179, 185, 547, 548, 549, 171), (536, 179, 171, 535), (537, 536, 172, 177), (248, 508, 190), (191, 206, 185, 179), (248, 191, 179, 188), (215, 248, 190, 372, 5, 363, 189), (215, 204, 191, 248), (204, 226, 206, 191), (214, 192, 204, 215), (253, 205, 192, 214), (214, 215, 189, 212), (193, 249, 167, 110), (134, 196, 249, 193), (196, 127, 159, 249), (197, 250, 174, 117), (135, 200, 250, 197), (200, 126, 158, 250), (3, 178, 121, 4), (1, 178, 3), (6, 245, 178, 1), (253, 214, 212), (251, 253, 212, 207, 371), (205, 0, 213, 192), (208, 252, 176, 119), (137, 211, 252, 208), (211, 123, 155, 252), (192, 213, 226, 204), (242, 41, 9, 4), (121, 242, 4), (216, 254, 168, 111), (139, 219, 254, 216), (219, 112, 145, 254), (118, 157, 221), (157, 125, 221), (96, 98, 255, 256), (255, 118, 44, 43), (304, 27, 33, 45), (438, 437, 50, 48), (410, 436, 154, 9), (380, 377, 5, 363), (298, 133, 311, 28), (440, 439, 67, 51), (437, 440, 51, 50), (441, 438, 48, 60), (467, 441, 60, 57), (442, 467, 57, 46), (470, 442, 46, 72), (471, 470, 72, 69), (381, 365, 354, 376), (352, 273, 80, 309), (323, 314, 74, 291), (350, 284, 61, 310), (288, 287, 368, 369), (332, 288, 369, 370), (286, 66, 61, 268), (305, 306, 232, 234), (360, 305, 234, 251), (349, 317, 270, 290), (382, 373, 207, 364), (383, 366, 190, 372), (10, 258, 203, 129), (340, 292, 272, 275), (339, 327, 269, 289), (147, 140, 10, 8), (322, 37, 30), (258, 322, 30), (32, 107, 336, 12), (341, 32, 12, 35), (35, 12, 312, 108), (259, 39, 328, 13), (342, 259, 13, 262), (262, 13, 300, 257), (263, 348, 321, 15), (343, 263, 15, 277), (277, 15, 302, 36), (278, 347, 318, 16), (344, 278, 16, 281), (281, 16, 313, 114), (279, 344, 281, 17), (348, 279, 17, 321), (321, 17, 338, 148), (316, 346, 280, 18), (120, 316, 18, 296), (296, 18, 279, 348), (285, 115, 295, 19), (346, 285, 19, 280), (274, 339, 289, 81), (450, 391, 385, 456), (449, 392, 391, 450), (448, 393, 392, 449), (447, 394, 393, 448), (274, 81, 292, 340), (280, 19, 278, 344), (264, 343, 277, 20), (257, 264, 20, 331), (331, 20, 333, 132), (315, 345, 267, 21), (122, 315, 21, 300), (300, 21, 264, 257), (282, 120, 296, 22), (345, 282, 22, 267), (267, 22, 263, 343), (260, 342, 262, 23), (40, 260, 23, 303), (303, 23, 331, 132), (336, 107, 261, 24), (138, 336, 24, 334), (334, 24, 260, 40), (311, 133, 299, 25), (107, 311, 25, 261), (261, 25, 259, 342), (33, 341, 35, 26), (45, 33, 26, 335), (335, 26, 337, 136), (325, 38, 34, 27), (128, 325, 27, 304), (283, 349, 290, 82), (265, 319, 349, 283), (319, 567, 317, 349), (317, 350, 310, 270), (567, 320, 350, 317), (320, 266, 284, 350), (446, 447, 394, 395), (445, 446, 395, 396), (275, 272, 314, 323), (327, 352, 309, 269), (404, 434, 396, 397), (443, 444, 398, 399), (444, 469, 397, 398), (379, 352, 273, 355), (358, 327, 352, 379), (378, 339, 327, 358), (356, 274, 339, 378), (375, 340, 274, 356), (357, 275, 340, 375), (374, 323, 275, 357), (2, 291, 323, 374), (332, 370, 2, 291), (414, 285, 115, 413), (415, 346, 285, 414), (416, 316, 346, 415), (417, 120, 316, 416), (418, 282, 120, 417), (419, 345, 282, 418), (420, 315, 345, 419), (468, 104, 163, 459), (405, 421, 328, 122), (423, 128, 325, 422), (422, 325, 38, 424), (424, 38, 298, 425), (425, 298, 133, 426), (427, 426, 133, 299), (428, 427, 299, 39), (421, 428, 39, 328), (429, 297, 128, 423), (430, 37, 297, 429), (431, 322, 37, 430), (432, 203, 322, 431), (433, 432, 203, 129), (434, 433, 129, 161), (469, 445, 42, 256), (436, 435, 147, 154), (435, 404, 8, 147), (384, 360, 251, 371), (287, 286, 362, 368), (306, 362, 361, 307), (232, 306, 307, 243), (370, 369, 360, 384), (369, 368, 305, 360), (368, 362, 306, 305), (64, 66, 286, 287), (362, 286, 268, 361), (308, 55, 288, 332), (55, 64, 287, 288), (458, 451, 390, 14), (451, 452, 389, 390), (452, 453, 388, 389), (454, 387, 388, 453), (455, 386, 387, 454), (457, 11, 386, 455), (456, 385, 11, 457), (468, 458, 14, 142), (405, 142, 153, 420), (459, 153, 166, 460), (460, 166, 201, 461), (461, 201, 228, 462), (462, 228, 244, 463), (463, 244, 271, 464), (464, 271, 276, 465), (465, 276, 293, 466), (402, 403, 400, 401), (403, 407, 324, 400), (407, 406, 294, 324), (406, 408, 326, 294), (408, 411, 351, 326), (412, 409, 329, 353), (409, 410, 330, 329), (439, 443, 399, 330), (411, 412, 353, 351), (1, 3, 412, 411), (4, 9, 410, 409), (3, 4, 409, 412), (6, 1, 411, 408), (247, 6, 408, 406), (0, 247, 406, 407), (213, 0, 407, 403), (226, 213, 403, 402), (122, 405, 420, 315), (398, 397, 404, 435), (399, 398, 435, 436), (396, 395, 433, 434), (395, 394, 432, 433), (394, 432, 431, 393), (393, 431, 430, 392), (392, 430, 429, 391), (391, 429, 423, 385), (14, 390, 428, 421), (390, 389, 427, 428), (389, 388, 426, 427), (387, 425, 426, 388), (386, 424, 425, 387), (11, 422, 424, 386), (385, 423, 422, 11), (142, 14, 421, 405), (153, 420, 419, 166), (166, 419, 418, 201), (201, 418, 417, 228), (228, 417, 416, 244), (244, 416, 415, 271), (271, 415, 414, 276), (276, 414, 413, 293), (8, 161, 434, 404), (330, 399, 436, 410), (67, 93, 443, 439), (186, 465, 466, 106), (130, 464, 465, 186), (162, 463, 464, 130), (105, 462, 463, 162), (187, 461, 462, 105), (131, 460, 461, 187), (163, 459, 460, 131), (104, 155, 458, 468), (103, 456, 457, 156), (156, 457, 455, 124), (124, 455, 454, 181), (181, 454, 453, 101), (180, 101, 453, 452), (123, 180, 452, 451), (155, 123, 451, 458), (397, 396, 445, 469), (142, 468, 459, 153), (96, 256, 469, 444), (93, 96, 444, 443), (42, 43, 446, 445), (43, 44, 447, 446), (44, 447, 448, 157), (157, 448, 449, 125), (125, 449, 450, 182), (182, 450, 456, 103), (401, 400, 470, 471), (400, 324, 442, 470), (324, 294, 467, 442), (294, 326, 441, 467), (326, 351, 438, 441), (353, 329, 440, 437), (329, 330, 439, 440), (351, 353, 437, 438), (61, 284, 268), (243, 359, 307), (7, 361, 307, 359), (268, 284, 266, 361), (361, 571, 266), (63, 65, 477, 492), (489, 490, 241, 41), (472, 476, 480, 479), (476, 84, 478, 480), (65, 474, 481, 477), (474, 472, 479, 481), (477, 481, 564), (479, 480, 484, 483), (480, 478, 482, 484), (481, 479, 483, 564), (491, 492, 486, 485), (485, 486, 490, 489), (486, 473, 475, 490), (127, 184, 106, 466, 293, 413, 115, 295, 347, 318, 41, 489, 485, 491, 53, 159), (53, 63, 492, 491), (490, 475, 233, 241), (492, 477, 473, 486), (206, 226, 402, 500), (497, 500, 206, 185), (553, 497, 185, 547), (539, 498, 171, 535), (502, 501, 493, 494), (538, 495, 498, 539), (550, 494, 497, 553), (494, 493, 500, 497), (86, 75, 501, 502), (544, 86, 502, 556), (541, 90, 503, 540), (401, 493, 500, 402), (471, 501, 493, 401), (75, 69, 471, 501), (164, 160, 505, 506), (160, 165, 507, 505), (508, 248, 188, 638), (510, 80, 56), (515, 510, 80, 273), (515, 527, 85, 510), (543, 537, 177, 528), (529, 531, 91, 88), (91, 92, 512, 509), (92, 511, 513, 512), (521, 524, 513, 512), (518, 521, 512, 509), (530, 516, 506, 164), (91, 509, 518, 531), (506, 505, 519, 516), (516, 519, 520, 517), (517, 520, 521, 518), (505, 507, 522, 519), (519, 522, 523, 520), (177, 164, 530, 528), (533, 542, 529, 88), (508, 638, 525, 532), (514, 526, 527, 515), (508, 532, 366, 190), (532, 514, 355, 366), (514, 515, 273, 355), (499, 165, 507, 522), (496, 499, 522, 523), (524, 504, 511, 513), (526, 525, 532, 514), (85, 527, 542, 533), (525, 188, 537, 543), (511, 541, 540, 504), (496, 538, 539, 499), (499, 539, 535, 165), (188, 179, 536, 537), (172, 536, 535, 165), (89, 534, 541, 511), (85, 87, 534, 533), (90, 546, 558, 503), (546, 545, 557, 558), (545, 544, 556, 557), (495, 552, 555, 498), (552, 551, 554, 555), (551, 550, 553, 554), (498, 555, 549, 171), (555, 554, 548, 549), (554, 553, 547, 548), (482, 559, 562, 484), (484, 562, 563, 483), (483, 563, 565, 564), (564, 565, 473, 477), (561, 265, 319, 566), (566, 319, 567, 568), (568, 567, 320, 569), (569, 320, 266, 570), (571, 361, 572), (572, 361, 7), (266, 571, 570), (560, 561, 566, 575), (575, 566, 568, 578), (578, 568, 569, 581), (581, 569, 570, 584), (565, 579, 582, 473), (579, 580, 583, 582), (580, 581, 584, 583), (563, 576, 579, 565), (576, 577, 580, 579), (577, 578, 581, 580), (562, 573, 576, 563), (573, 574, 577, 576), (574, 575, 578, 577), (559, 560, 573, 562), (560, 574, 573), (560, 575, 574), (476, 585, 83, 84), (585, 290, 82, 83), (472, 586, 585, 476), (586, 270, 290, 585), (474, 587, 586, 472), (587, 310, 270, 586), (227, 243, 595, 637), (233, 227, 637, 602), (600, 359, 243, 595), (599, 596, 592, 594), (593, 599, 594, 588), (591, 597, 599, 593), (597, 619, 596, 599), (596, 600, 595, 592), (619, 598, 600, 596), (598, 7, 359, 600), (601, 603, 606, 605), (603, 590, 604, 606), (233, 602, 607, 475), (602, 601, 605, 607), (475, 607, 616), (605, 606, 610, 609), (606, 604, 608, 610), (607, 605, 609, 616), (608, 611, 614, 610), (610, 614, 615, 609), (609, 615, 617, 616), (616, 617, 475), (613, 591, 597, 618), (618, 597, 619, 620), (620, 619, 598, 621), (621, 598, 7, 622), (7, 572, 622), (612, 613, 618, 625), (625, 618, 620, 628), (628, 620, 621, 631), (631, 621, 622, 634), (617, 629, 632, 475), (629, 630, 633, 632), (630, 631, 634, 633), (615, 626, 629, 617), (626, 627, 630, 629), (627, 628, 631, 630), (614, 623, 626, 615), (623, 624, 627, 626), (624, 625, 628, 627), (611, 612, 623, 614), (612, 624, 623), (612, 625, 624), (603, 635, 589, 590), (635, 594, 588, 589), (601, 636, 635, 603), (636, 592, 594, 635), (602, 637, 636, 601), (637, 595, 592, 636), (570, 622, 634, 584), (571, 572, 622, 570), (584, 634, 633, 583), (582, 632, 475, 473), (583, 633, 632, 582), (525, 638, 188), (502, 494, 550, 556), (551, 557, 556, 550), (552, 558, 557, 551), (495, 503, 558, 552), (538, 540, 503, 495), (496, 504, 540, 538), (523, 524, 504, 496), (521, 520, 523, 524), (651, 652, 658, 657), (648, 647, 653, 654), (655, 654, 660, 661), (657, 658, 664, 663), (649, 648, 654, 655), (647, 650, 656, 653), (652, 649, 655, 658), (650, 651, 657, 656), (662, 663, 669, 668), (664, 661, 667, 670), (653, 656, 662, 659), (658, 655, 661, 664), (656, 657, 663, 662), (654, 653, 659, 660), (670, 667, 666, 669), (669, 666, 665, 668), (660, 659, 665, 666), (663, 664, 670, 669), (661, 660, 666, 667), (659, 662, 668, 665), (736, 734, 718, 671), (737, 734, 718, 674), (676, 687, 748, 746), (735, 672, 744, 747), (740, 737, 674, 673), (735, 736, 671, 672), (641, 640, 678, 680), (643, 644, 679, 683), (646, 645, 681, 682), (645, 641, 680, 681), (644, 639, 677, 679), (640, 639, 677, 678), (742, 741, 732, 688), (743, 742, 688, 687), (740, 741, 732, 673), (739, 738, 749, 750), (684, 646, 682, 691), (643, 686, 689, 683), (684, 685, 690, 691), (685, 686, 689, 690), (673, 674, 693, 692), (692, 693, 695, 694), (696, 697, 699, 698), (698, 699, 701, 700), (701, 700, 704, 705), (703, 705, 704, 702), (700, 694, 702, 704), (694, 695, 703, 702), (695, 701, 705, 703), (692, 694, 700, 698), (673, 692, 698, 696), (693, 674, 697, 699), (695, 693, 699, 701), (674, 718, 707, 706), (706, 707, 709, 708), (697, 719, 711, 710), (710, 711, 713, 712), (713, 712, 716, 717), (715, 717, 716, 714), (712, 708, 714, 716), (708, 709, 715, 714), (709, 713, 717, 715), (706, 708, 712, 710), (674, 706, 710, 697), (709, 707, 711, 713), (707, 718, 719, 711), (673, 732, 721, 720), (720, 721, 723, 722), (696, 733, 725, 724), (724, 725, 727, 726), (727, 726, 730, 731), (729, 731, 730, 728), (726, 722, 728, 730), (722, 723, 729, 728), (723, 727, 731, 729), (720, 722, 726, 724), (673, 720, 724, 696), (723, 721, 725, 727), (721, 732, 733, 725), (691, 682, 739, 743), (683, 689, 741, 740), (691, 690, 742, 743), (690, 689, 741, 742), (680, 678, 736, 735), (683, 679, 737, 740), (682, 681, 738, 739), (681, 680, 735, 738), (679, 677, 734, 737), (678, 677, 734, 736), (676, 696, 733, 687), (675, 697, 696, 676), (675, 672, 719, 697), (718, 719, 672, 671), (687, 688, 732, 733), (747, 744, 752, 755), (748, 751, 759, 756), (750, 749, 757, 758), (743, 739, 750, 751), (675, 676, 746, 745), (738, 735, 747, 749), (687, 743, 751, 748), (672, 675, 745, 744), (758, 757, 765, 766), (753, 754, 762, 761), (754, 756, 764, 762), (744, 745, 753, 752), (749, 747, 755, 757), (751, 750, 758, 759), (746, 748, 756, 754), (745, 746, 754, 753), (765, 763, 760, 761), (766, 765, 761, 762), (767, 766, 762, 764), (756, 759, 767, 764), (755, 752, 760, 763), (752, 753, 761, 760), (757, 755, 763, 765), (759, 758, 766, 767), (840, 838, 823, 775), (841, 838, 823, 778), (780, 791, 852, 850), (839, 776, 848, 851), (844, 841, 778, 777), (839, 840, 775, 776), (770, 769, 782, 784), (771, 772, 783, 787), (774, 773, 785, 786), (773, 770, 784, 785), (772, 768, 781, 783), (769, 768, 781, 782), (846, 845, 793, 792), (847, 846, 792, 791), (844, 845, 793, 777), (843, 842, 853, 854), (788, 774, 786, 796), (771, 790, 794, 787), (788, 789, 795, 796), (789, 790, 794, 795), (777, 778, 798, 797), (797, 798, 800, 799), (801, 802, 804, 803), (803, 804, 806, 805), (806, 805, 809, 810), (808, 810, 809, 807), (805, 799, 807, 809), (799, 800, 808, 807), (800, 806, 810, 808), (797, 799, 805, 803), (777, 797, 803, 801), (798, 778, 802, 804), (800, 798, 804, 806), (778, 823, 812, 811), (811, 812, 814, 813), (802, 824, 816, 815), (815, 816, 818, 817), (818, 817, 821, 822), (820, 822, 821, 819), (817, 813, 819, 821), (813, 814, 820, 819), (814, 818, 822, 820), (811, 813, 817, 815), (778, 811, 815, 802), (814, 812, 816, 818), (812, 823, 824, 816), (777, 793, 826, 825), (825, 826, 828, 827), (801, 837, 830, 829), (829, 830, 832, 831), (832, 831, 835, 836), (834, 836, 835, 833), (831, 827, 833, 835), (827, 828, 834, 833), (828, 832, 836, 834), (825, 827, 831, 829), (777, 825, 829, 801), (828, 826, 830, 832), (826, 793, 837, 830), (796, 786, 843, 847), (787, 794, 845, 844), (796, 795, 846, 847), (795, 794, 845, 846), (784, 782, 840, 839), (787, 783, 841, 844), (786, 785, 842, 843), (785, 784, 839, 842), (783, 781, 838, 841), (782, 781, 838, 840), (780, 801, 837, 791), (779, 802, 801, 780), (779, 776, 824, 802), (823, 824, 776, 775), (791, 792, 793, 837), (851, 848, 856, 859), (852, 855, 863, 860), (854, 853, 861, 862), (847, 843, 854, 855), (779, 780, 850, 849), (842, 839, 851, 853), (791, 847, 855, 852), (776, 779, 849, 848), (862, 861, 869, 870), (857, 858, 866, 865), (858, 860, 868, 866), (848, 849, 857, 856), (853, 851, 859, 861), (855, 854, 862, 863), (850, 852, 860, 858), (849, 850, 858, 857), (869, 867, 864, 865), (870, 869, 865, 866), (871, 870, 866, 868), (860, 863, 871, 868), (859, 856, 864, 867), (856, 857, 865, 864), (861, 859, 867, 869), (863, 862, 870, 871), (933, 928, 909, 927), (960, 958, 914, 913), (884, 882, 917, 902, 904), (879, 886, 887, 880), (884, 878, 934, 905, 908), (889, 890, 897, 896), (888, 891, 898, 895), (924, 925, 896, 897), (925, 923, 895, 896), (895, 898, 899, 896), (896, 899, 900, 897), (922, 888, 895, 923), (891, 892, 899, 898), (893, 890, 897, 900), (892, 893, 900, 899), (888, 889, 896, 895), (921, 887, 880, 924), (886, 885, 894, 879), (901, 903, 904, 902), (917, 918, 901, 902), (881, 883, 903, 901, 918), (883, 884, 904, 903), (905, 906, 907, 908), (875, 883, 907, 906, 935), (934, 935, 906, 905), (883, 884, 908, 907), (927, 909, 910, 926), (932, 930, 912, 926), (928, 931, 910, 909), (930, 929, 911, 912), (949, 913, 914, 946), (961, 959, 915, 916), (967, 960, 913, 949), (964, 961, 916, 948), (903, 904, 908, 907), (907, 883, 903), (908, 904, 884), (882, 881, 918, 917), (931, 932, 926, 910), (911, 927, 926, 912), (890, 921, 924, 897), (885, 922, 923, 894), (879, 894, 923, 925), (880, 879, 925, 924), (929, 933, 927, 911), (878, 920, 933, 929), (874, 919, 932, 931), (875, 878, 929, 930), (877, 874, 931, 928), (919, 875, 930, 932), (920, 877, 928, 933), (878, 875, 935, 934), (935, 930, 929, 934), (930, 875, 935), (878, 929, 934), (942, 874, 939, 952), (943, 876, 937, 955), (874, 877, 938, 939), (876, 873, 936, 937), (877, 945, 957, 938), (945, 944, 956, 957), (944, 943, 955, 956), (873, 940, 954, 936), (940, 941, 953, 954), (941, 942, 952, 953), (958, 962, 946, 914), (962, 963, 947, 946), (963, 964, 948, 947), (959, 965, 951, 915), (965, 966, 950, 951), (966, 967, 949, 950), (915, 951, 948, 916), (951, 950, 947, 948), (950, 949, 946, 947), (956, 955, 967, 966), (957, 956, 966, 965), (938, 957, 965, 959), (953, 952, 964, 963), (954, 953, 963, 962), (936, 954, 962, 958), (952, 939, 961, 964), (955, 937, 960, 967), (939, 938, 959, 961), (937, 936, 958, 960)])
me_plane.polygons.foreach_set('material_index', [0, 0, 0, 0, 0, 0, 0, 0, 0, 0, 0, 0, 0, 0, 0, 0, 0, 0, 0, 0, 0, 0, 0, 0, 0, 0, 0, 0, 0, 0, 0, 0, 0, 0, 0, 0, 0, 0, 0, 0, 0, 0, 0, 0, 0, 0, 0, 0, 0, 0, 0, 0, 0, 0, 0, 0, 0, 0, 0, 0, 0, 0, 0, 0, 0, 0, 0, 0, 0, 0, 0, 0, 0, 0, 0, 0, 0, 0, 0, 0, 0, 0, 0, 0, 0, 0, 0, 0, 0, 0, 0, 0, 0, 0, 0, 0, 0, 0, 0, 0, 0, 0, 0, 0, 0, 0, 0, 0, 0, 0, 0, 0, 0, 0, 0, 0, 0, 0, 0, 0, 0, 0, 0, 0, 0, 0, 0, 0, 0, 0, 0, 0, 0, 0, 0, 0, 0, 0, 0, 0, 0, 0, 0, 0, 0, 0, 0, 0, 0, 0, 0, 0, 0, 0, 0, 0, 0, 0, 0, 0, 0, 0, 0, 0, 0, 0, 0, 0, 0, 0, 0, 0, 0, 0, 0, 0, 0, 0, 0, 0, 0, 0, 0, 0, 0, 0, 0, 0, 0, 0, 0, 0, 0, 0, 0, 0, 0, 0, 0, 0, 0, 0, 0, 0, 0, 0, 0, 0, 0, 0, 0, 0, 0, 0, 0, 0, 0, 0, 0, 0, 0, 0, 0, 0, 0, 0, 0, 0, 0, 0, 0, 0, 0, 0, 0, 0, 0, 0, 0, 0, 0, 0, 0, 0, 0, 0, 0, 0, 0, 0, 0, 0, 0, 0, 0, 0, 0, 0, 0, 0, 0, 0, 0, 0, 0, 0, 0, 0, 0, 0, 0, 0, 0, 0, 0, 0, 0, 0, 0, 0, 0, 0, 0, 0, 0, 0, 0, 0, 0, 0, 0, 0, 0, 0, 0, 0, 0, 0, 0, 0, 0, 0, 0, 0, 0, 0, 0, 0, 0, 0, 0, 0, 0, 0, 0, 0, 0, 0, 0, 0, 0, 0, 0, 0, 0, 0, 0, 0, 0, 0, 0, 0, 0, 0, 0, 0, 0, 0, 0, 0, 0, 0, 0, 0, 0, 0, 0, 0, 0, 0, 0, 0, 0, 0, 0, 0, 0, 0, 0, 0, 0, 0, 0, 0, 0, 0, 0, 0, 0, 0, 0, 0, 0, 0, 0, 0, 0, 0, 0, 0, 0, 0, 0, 0, 0, 0, 0, 0, 0, 0, 0, 0, 0, 0, 0, 0, 0, 0, 0, 0, 0, 0, 0, 0, 0, 0, 0, 0, 0, 0, 0, 0, 0, 0, 0, 0, 0, 0, 0, 0, 0, 0, 0, 0, 0, 0, 0, 0, 0, 0, 0, 0, 0, 0, 0, 0, 0, 0, 0, 0, 0, 0, 0, 0, 0, 0, 0, 0, 0, 0, 0, 0, 0, 0, 0, 0, 0, 0, 0, 0, 0, 0, 0, 0, 0, 0, 0, 0, 0, 0, 0, 0, 0, 0, 0, 0, 0, 0, 0, 0, 0, 0, 0, 0, 0, 0, 0, 0, 0, 0, 0, 0, 0, 0, 0, 0, 0, 0, 0, 0, 0, 0, 0, 0, 0, 0, 0, 0, 0, 0, 0, 0, 0, 0, 0, 0, 0, 0, 0, 0, 0, 0, 0, 0, 0, 0, 0, 0, 0, 0, 0, 0, 0, 0, 0, 0, 0, 0, 0, 0, 0, 0, 0, 0, 0, 0, 0, 0, 0, 0, 0, 0, 0, 0, 0, 0, 0, 0, 0, 0, 0, 0, 0, 0, 0, 0, 0, 0, 0, 0, 0, 0, 0, 0, 0, 0, 0, 0, 0, 0, 0, 0, 0, 0, 0, 0, 0, 0, 0, 0, 0, 0, 0, 0, 0, 0, 0, 0, 0, 0, 0, 0, 0, 0, 0, 0, 0, 0, 0, 0, 0, 0, 0, 0, 0, 0, 0, 0, 0, 0, 0, 0, 0, 0, 0, 0, 0, 0, 0, 0, 1, 1, 1, 1, 1, 1, 1, 1, 1, 1, 1, 1, 1, 1, 1, 1, 1, 1, 1, 1, 1, 1, 1, 1, 1, 1, 1, 1, 1, 1, 1, 1, 1, 1, 1, 1, 1, 1, 1, 1, 1, 1, 1, 1, 1, 1, 1, 1, 1, 1, 1, 1, 1, 1, 1, 1, 1, 1, 1, 1, 1, 1, 1, 1, 1, 1, 1, 1, 1, 1, 1, 1, 1, 1, 1, 1, 1, 1, 1, 1, 1, 1, 1, 1, 1, 1, 1, 1, 1, 1, 1, 1, 1, 1, 1, 1, 1, 1, 1, 1, 1, 1, 1, 1, 1, 1, 1, 1, 1, 1, 1, 1, 1, 1, 1, 1, 1, 1, 1, 1, 1, 1, 1, 1, 1, 1, 1, 1, 1, 1, 1, 1, 1, 1, 1, 1, 1, 1, 1, 1, 1, 1, 1, 1, 1, 1, 1, 1, 1, 1, 1, 1, 1, 1, 1, 1, 1, 1, 1, 1, 1, 1, 1, 1, 1, 1, 1, 1, 1, 1, 1, 1, 1, 1, 1, 1, 1, 1, 1, 1, 1, 1, 1, 1, 1, 1, 1, 1, 1, 1, 1, 1, 1, 1, 1, 1, 1, 1, 1, 1, 1, 1, 1, 1, 1, 1, 1, 1, 1, 1, 1, 1, 1, 1, 1, 1, 2, 2, 2, 2, 2, 2, 2, 2, 2, 2, 2, 2, 2, 2, 2, 2, 2, 2, 2, 2, 2, 2, 2, 2, 2, 2, 2, 2, 2, 2, 2, 2, 2, 2, 2, 2, 2, 2, 2, 2, 2, 2, 2, 2, 2, 2, 2, 2, 2, 2, 2, 2, 2, 2, 2, 2, 2, 2, 2, 2, 2, 2, 2, 2, 2, 2, 2, 2, 2, 2, 2, 2, 2, 2, 2, 2, 2, 2, 2, 2, 2, 2, 2, 2])
me_plane.materials.append(mat_material_001)
me_plane.materials.append(mat_beak_and_legs)
me_plane.materials.append(mat_red_001)
me_plane.use_remesh_preserve_volume = False
me_plane.use_remesh_preserve_attributes = False
me_plane.use_mirror_vertex_groups = False
me_plane.update()

# ---- objects
ob_chicken = bpy.data.objects.new('Chicken', me_plane)

# ---- transforms, parenting, visibility, modifiers, constraints
ob_chicken.location = (0.0, 0.0, 0.0)
ob_chicken.rotation_euler = (-0.0, 1.571, 0.0)
ob_chicken.scale = (0.2622, 0.2622, 0.2622)
ob_chicken.lineart.crease_threshold = 0.0

# ---- collection membership
col_collection_1.objects.link(ob_chicken)

# ---- scene / render settings (as saved in the file)
scene.frame_start = 1; scene.frame_end = 250; scene.frame_set(1)
scene.render.engine = 'BLENDER_EEVEE_NEXT'
scene.render.resolution_percentage = 50
scene.render.dither_intensity = 0.0
scene.cycles.use_denoising = False
scene.cycles.samples = 128
scene.cycles.sampling_pattern = 'TABULATED_SOBOL'
scene.cycles.use_adaptive_sampling = False
scene.cycles.use_light_tree = False
scene.cycles.blur_glossy = 0.0
scene.cycles.sample_clamp_indirect = 0.0
scene.view_settings.view_transform = 'Standard'
bpy.context.view_layer.update()

# ---- added for rendering (the .blend has no active camera and no usable light): camera, sun
cam_auto = bpy.data.cameras.new('AutoCamera')
cam_auto.lens = 50.0
cam_auto.sensor_width = 36.0
cam_auto.clip_end = 1000.0
ob_auto_camera = bpy.data.objects.new('AutoCamera', cam_auto)
scene.collection.objects.link(ob_auto_camera)
ob_auto_camera.location = (9.02764, -11.1203, 7.06444)
ob_auto_camera.rotation_euler = (1.09748, -7.21219e-08, 0.694738)
scene.camera = ob_auto_camera
light_auto_sun = bpy.data.lights.new('AutoSun', 'SUN')
light_auto_sun.energy = 3.0
light_auto_sun.angle = 0.0523599
ob_auto_sun = bpy.data.objects.new('AutoSun', light_auto_sun)
scene.collection.objects.link(ob_auto_sun)
ob_auto_sun.rotation_euler = (0.872665, 0.174533, 0.523599)
bpy.context.view_layer.update()
